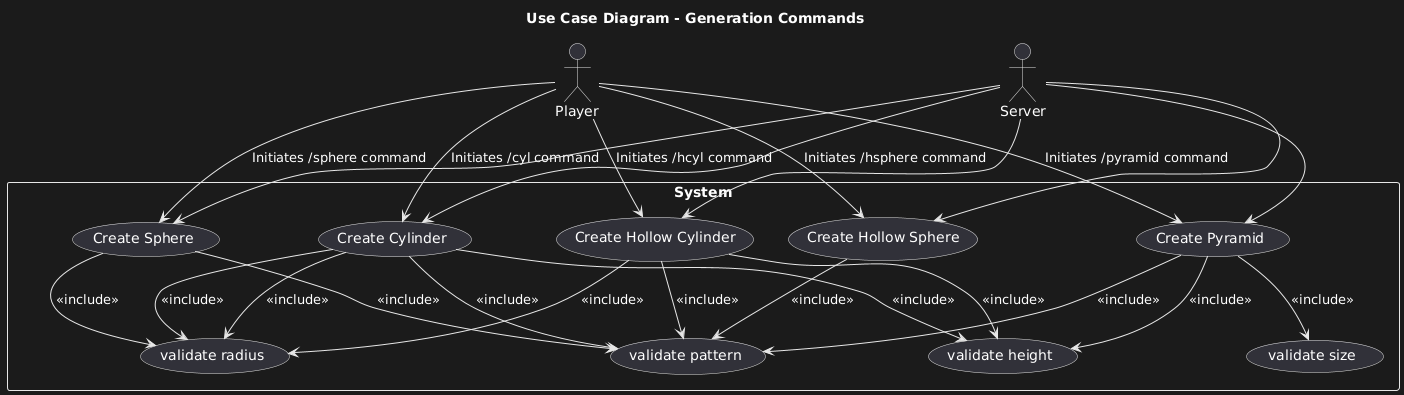

The diagram above was rendered by PlantUML. Its source (embedded in the PNG):
@startuml
title Use Case Diagram - Generation Commands

actor Player
actor Server

rectangle System {
    usecase "Create Hollow Cylinder" as UC1
    usecase "Create Cylinder" as UC2
    usecase "Create Sphere" as UC3
    usecase "Create Hollow Sphere" as UC4
    usecase "Create Pyramid" as UC5
    usecase "validate pattern" as UC6
    usecase "validate radius" as UC7
    usecase "validate size" as UC8
    usecase "validate height" as UC9

}

Player --> UC1 : Initiates /hcyl command 
Player --> UC2 : Initiates /cyl command
Player --> UC3 : Initiates /sphere command
Player --> UC4 : Initiates /hsphere command
Player --> UC5 : Initiates /pyramid command

Server --> UC1
Server --> UC2
Server --> UC3
Server --> UC4
Server --> UC5

UC1 --> UC9: <<include>>
UC2 --> UC9: <<include>>
UC5 --> UC9: <<include>>
UC5 --> UC8: <<include>>
UC2 --> UC7: <<include>>
UC3 --> UC7: <<include>>
UC1 --> UC7: <<include>>
UC2 --> UC7: <<include>>
UC1 --> UC6: <<include>>
UC2 --> UC6: <<include>>
UC3 --> UC6: <<include>>
UC4 --> UC6: <<include>>
UC5 --> UC6: <<include>>
@enduml